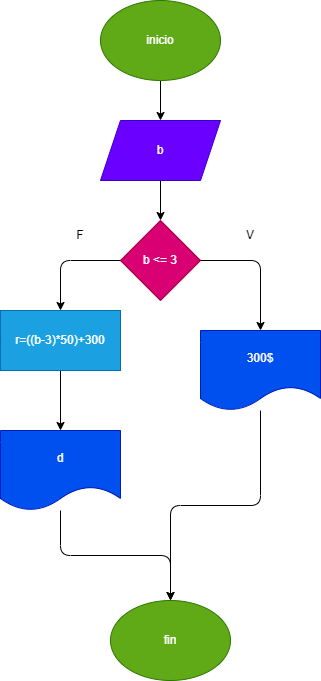

The diagram above was exported from draw.io. Its source (the exported page's mxGraphModel, read from the mxfile embedded in the PNG):
<mxGraphModel dx="254" dy="620" grid="1" gridSize="10" guides="1" tooltips="1" connect="1" arrows="1" fold="1" page="1" pageScale="1" pageWidth="850" pageHeight="1100" math="0" shadow="0">
  <root>
    <mxCell id="0" />
    <mxCell id="1" parent="0" />
    <mxCell id="8" style="edgeStyle=none;html=1;" edge="1" parent="1" source="2" target="3">
      <mxGeometry relative="1" as="geometry" />
    </mxCell>
    <mxCell id="2" value="inicio" style="ellipse;whiteSpace=wrap;html=1;fillColor=#60a917;fontColor=#ffffff;strokeColor=#2D7600;" vertex="1" parent="1">
      <mxGeometry x="190" y="80" width="120" height="80" as="geometry" />
    </mxCell>
    <mxCell id="9" style="edgeStyle=none;html=1;" edge="1" parent="1" source="3" target="5">
      <mxGeometry relative="1" as="geometry" />
    </mxCell>
    <mxCell id="3" value="b" style="shape=parallelogram;perimeter=parallelogramPerimeter;whiteSpace=wrap;html=1;fixedSize=1;fillColor=#6a00ff;fontColor=#ffffff;strokeColor=#3700CC;" vertex="1" parent="1">
      <mxGeometry x="190" y="200" width="120" height="60" as="geometry" />
    </mxCell>
    <mxCell id="5" value="b &amp;lt;= 3" style="rhombus;whiteSpace=wrap;html=1;fillColor=#d80073;fontColor=#ffffff;strokeColor=#A50040;" vertex="1" parent="1">
      <mxGeometry x="210" y="300" width="80" height="80" as="geometry" />
    </mxCell>
    <mxCell id="7" value="300$" style="shape=document;whiteSpace=wrap;html=1;boundedLbl=1;fillColor=#0050ef;fontColor=#ffffff;strokeColor=#001DBC;" vertex="1" parent="1">
      <mxGeometry x="290" y="410" width="120" height="80" as="geometry" />
    </mxCell>
    <mxCell id="11" value="F" style="text;html=1;strokeColor=none;fillColor=none;align=center;verticalAlign=middle;whiteSpace=wrap;rounded=0;" vertex="1" parent="1">
      <mxGeometry x="140" y="300" width="60" height="30" as="geometry" />
    </mxCell>
    <mxCell id="13" value="V" style="text;html=1;strokeColor=none;fillColor=none;align=center;verticalAlign=middle;whiteSpace=wrap;rounded=0;" vertex="1" parent="1">
      <mxGeometry x="310" y="300" width="60" height="30" as="geometry" />
    </mxCell>
    <mxCell id="14" value="" style="edgeStyle=segmentEdgeStyle;endArrow=classic;html=1;" edge="1" parent="1" source="5" target="7">
      <mxGeometry width="50" height="50" relative="1" as="geometry">
        <mxPoint x="230" y="340" as="sourcePoint" />
        <mxPoint x="280" y="290" as="targetPoint" />
      </mxGeometry>
    </mxCell>
    <mxCell id="15" value="" style="edgeStyle=segmentEdgeStyle;endArrow=classic;html=1;" edge="1" parent="1" source="5" target="16">
      <mxGeometry width="50" height="50" relative="1" as="geometry">
        <mxPoint x="300" y="350" as="sourcePoint" />
        <mxPoint x="150" y="430" as="targetPoint" />
      </mxGeometry>
    </mxCell>
    <mxCell id="18" style="edgeStyle=none;html=1;" edge="1" parent="1" source="16" target="17">
      <mxGeometry relative="1" as="geometry" />
    </mxCell>
    <mxCell id="16" value="r=((b-3)*50)+300" style="rounded=0;whiteSpace=wrap;html=1;fillColor=#1ba1e2;fontColor=#ffffff;strokeColor=#006EAF;" vertex="1" parent="1">
      <mxGeometry x="90" y="390" width="120" height="60" as="geometry" />
    </mxCell>
    <mxCell id="17" value="d" style="shape=document;whiteSpace=wrap;html=1;boundedLbl=1;fillColor=#0050ef;fontColor=#ffffff;strokeColor=#001DBC;" vertex="1" parent="1">
      <mxGeometry x="90" y="510" width="120" height="80" as="geometry" />
    </mxCell>
    <mxCell id="19" value="fin" style="ellipse;whiteSpace=wrap;html=1;fillColor=#60a917;fontColor=#ffffff;strokeColor=#2D7600;" vertex="1" parent="1">
      <mxGeometry x="200" y="680" width="120" height="80" as="geometry" />
    </mxCell>
    <mxCell id="20" value="" style="edgeStyle=elbowEdgeStyle;elbow=vertical;endArrow=classic;html=1;" edge="1" parent="1" source="7" target="19">
      <mxGeometry width="50" height="50" relative="1" as="geometry">
        <mxPoint x="230" y="640" as="sourcePoint" />
        <mxPoint x="280" y="590" as="targetPoint" />
      </mxGeometry>
    </mxCell>
    <mxCell id="21" value="" style="edgeStyle=elbowEdgeStyle;elbow=vertical;endArrow=classic;html=1;" edge="1" parent="1" source="17" target="19">
      <mxGeometry width="50" height="50" relative="1" as="geometry">
        <mxPoint x="360" y="520" as="sourcePoint" />
        <mxPoint x="270" y="720" as="targetPoint" />
      </mxGeometry>
    </mxCell>
  </root>
</mxGraphModel>